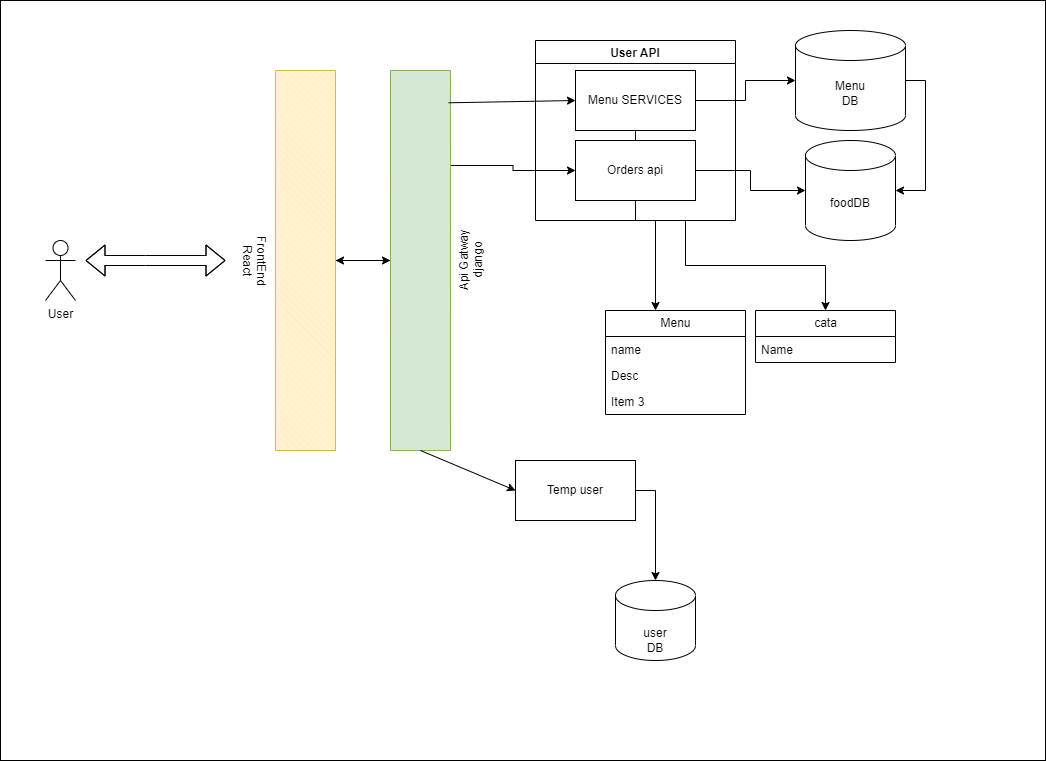

The diagram above was exported from draw.io. Its source (the exported page's mxGraphModel, read from the mxfile embedded in the PNG):
<mxGraphModel dx="1938" dy="1081" grid="1" gridSize="10" guides="1" tooltips="1" connect="1" arrows="1" fold="1" page="1" pageScale="1" pageWidth="1100" pageHeight="850" math="0" shadow="0">
  <root>
    <mxCell id="0" />
    <mxCell id="1" parent="0" />
    <mxCell id="I5v9B_sfKvqj3kX0mTqu-16" value="" style="rounded=0;whiteSpace=wrap;html=1;" vertex="1" parent="1">
      <mxGeometry x="15" y="20" width="1045" height="760" as="geometry" />
    </mxCell>
    <mxCell id="rxiutHsGRgMegWq7R9dm-22" style="edgeStyle=orthogonalEdgeStyle;rounded=0;orthogonalLoop=1;jettySize=auto;html=1;exitX=1;exitY=0.5;exitDx=0;exitDy=0;exitPerimeter=0;entryX=1;entryY=0.5;entryDx=0;entryDy=0;entryPerimeter=0;" parent="1" source="rxiutHsGRgMegWq7R9dm-1" target="rxiutHsGRgMegWq7R9dm-19" edge="1">
      <mxGeometry relative="1" as="geometry" />
    </mxCell>
    <mxCell id="rxiutHsGRgMegWq7R9dm-1" value="Menu&lt;br&gt;DB" style="shape=cylinder3;whiteSpace=wrap;html=1;boundedLbl=1;backgroundOutline=1;size=15;" parent="1" vertex="1">
      <mxGeometry x="810" y="50" width="110" height="100" as="geometry" />
    </mxCell>
    <mxCell id="rxiutHsGRgMegWq7R9dm-2" value="User" style="shape=umlActor;verticalLabelPosition=bottom;verticalAlign=top;html=1;outlineConnect=0;" parent="1" vertex="1">
      <mxGeometry x="60" y="260" width="30" height="60" as="geometry" />
    </mxCell>
    <mxCell id="rxiutHsGRgMegWq7R9dm-3" value="" style="shape=flexArrow;endArrow=classic;startArrow=classic;html=1;rounded=0;" parent="1" edge="1">
      <mxGeometry width="100" height="100" relative="1" as="geometry">
        <mxPoint x="100" y="280" as="sourcePoint" />
        <mxPoint x="240" y="280" as="targetPoint" />
        <Array as="points">
          <mxPoint x="160" y="280" />
        </Array>
      </mxGeometry>
    </mxCell>
    <mxCell id="rxiutHsGRgMegWq7R9dm-12" style="edgeStyle=orthogonalEdgeStyle;rounded=0;orthogonalLoop=1;jettySize=auto;html=1;exitX=0.5;exitY=0;exitDx=0;exitDy=0;exitPerimeter=0;entryX=0.5;entryY=0;entryDx=0;entryDy=0;entryPerimeter=0;" parent="1" source="rxiutHsGRgMegWq7R9dm-5" target="rxiutHsGRgMegWq7R9dm-8" edge="1">
      <mxGeometry relative="1" as="geometry" />
    </mxCell>
    <mxCell id="rxiutHsGRgMegWq7R9dm-5" value="FrontEnd&lt;br&gt;React" style="verticalLabelPosition=bottom;verticalAlign=top;html=1;shape=mxgraph.basic.patternFillRect;fillStyle=diag;step=5;fillStrokeWidth=0.2;fillStrokeColor=#dddddd;rotation=90;fillColor=#fff2cc;strokeColor=#d6b656;" parent="1" vertex="1">
      <mxGeometry x="130" y="250" width="380" height="60" as="geometry" />
    </mxCell>
    <mxCell id="rxiutHsGRgMegWq7R9dm-11" style="edgeStyle=orthogonalEdgeStyle;rounded=0;orthogonalLoop=1;jettySize=auto;html=1;exitX=0.5;exitY=0;exitDx=0;exitDy=0;exitPerimeter=0;entryX=0.5;entryY=0;entryDx=0;entryDy=0;entryPerimeter=0;" parent="1" source="rxiutHsGRgMegWq7R9dm-8" target="rxiutHsGRgMegWq7R9dm-5" edge="1">
      <mxGeometry relative="1" as="geometry" />
    </mxCell>
    <mxCell id="rxiutHsGRgMegWq7R9dm-18" style="edgeStyle=orthogonalEdgeStyle;rounded=0;orthogonalLoop=1;jettySize=auto;html=1;exitX=0.75;exitY=1;exitDx=0;exitDy=0;exitPerimeter=0;entryX=0;entryY=0.5;entryDx=0;entryDy=0;" parent="1" source="rxiutHsGRgMegWq7R9dm-8" target="rxiutHsGRgMegWq7R9dm-21" edge="1">
      <mxGeometry relative="1" as="geometry">
        <mxPoint x="590" y="185" as="targetPoint" />
      </mxGeometry>
    </mxCell>
    <mxCell id="rxiutHsGRgMegWq7R9dm-8" value="Api Gatway&lt;br&gt;django" style="verticalLabelPosition=bottom;verticalAlign=top;html=1;shape=mxgraph.basic.patternFillRect;fillStyle=diag;step=5;fillStrokeWidth=0.2;fillStrokeColor=#dddddd;rotation=-90;fillColor=#d5e8d4;strokeColor=#82b366;gradientColor=none;" parent="1" vertex="1">
      <mxGeometry x="245" y="250" width="380" height="60" as="geometry" />
    </mxCell>
    <mxCell id="rxiutHsGRgMegWq7R9dm-17" style="edgeStyle=orthogonalEdgeStyle;rounded=0;orthogonalLoop=1;jettySize=auto;html=1;exitX=1;exitY=0.5;exitDx=0;exitDy=0;entryX=0;entryY=0.5;entryDx=0;entryDy=0;entryPerimeter=0;" parent="1" source="rxiutHsGRgMegWq7R9dm-14" target="rxiutHsGRgMegWq7R9dm-1" edge="1">
      <mxGeometry relative="1" as="geometry" />
    </mxCell>
    <mxCell id="rxiutHsGRgMegWq7R9dm-16" value="" style="endArrow=classic;html=1;rounded=0;entryX=0;entryY=0.5;entryDx=0;entryDy=0;exitX=0.915;exitY=0.969;exitDx=0;exitDy=0;exitPerimeter=0;" parent="1" source="rxiutHsGRgMegWq7R9dm-8" target="rxiutHsGRgMegWq7R9dm-14" edge="1">
      <mxGeometry width="50" height="50" relative="1" as="geometry">
        <mxPoint x="470" y="110" as="sourcePoint" />
        <mxPoint x="760" y="340" as="targetPoint" />
      </mxGeometry>
    </mxCell>
    <mxCell id="rxiutHsGRgMegWq7R9dm-19" value="foodDB" style="shape=cylinder3;whiteSpace=wrap;html=1;boundedLbl=1;backgroundOutline=1;size=15;" parent="1" vertex="1">
      <mxGeometry x="820" y="160" width="90" height="100" as="geometry" />
    </mxCell>
    <mxCell id="rxiutHsGRgMegWq7R9dm-20" style="edgeStyle=orthogonalEdgeStyle;rounded=0;orthogonalLoop=1;jettySize=auto;html=1;exitX=1;exitY=0.5;exitDx=0;exitDy=0;entryX=0;entryY=0.5;entryDx=0;entryDy=0;entryPerimeter=0;" parent="1" source="rxiutHsGRgMegWq7R9dm-21" target="rxiutHsGRgMegWq7R9dm-19" edge="1">
      <mxGeometry relative="1" as="geometry" />
    </mxCell>
    <mxCell id="I5v9B_sfKvqj3kX0mTqu-15" style="edgeStyle=orthogonalEdgeStyle;rounded=0;orthogonalLoop=1;jettySize=auto;html=1;exitX=0.75;exitY=1;exitDx=0;exitDy=0;entryX=0.5;entryY=0;entryDx=0;entryDy=0;" edge="1" parent="1" source="rxiutHsGRgMegWq7R9dm-25" target="I5v9B_sfKvqj3kX0mTqu-11">
      <mxGeometry relative="1" as="geometry" />
    </mxCell>
    <mxCell id="rxiutHsGRgMegWq7R9dm-25" value="User API" style="swimlane;fillStyle=auto;gradientColor=none;" parent="1" vertex="1">
      <mxGeometry x="550" y="60" width="200" height="180" as="geometry" />
    </mxCell>
    <mxCell id="I5v9B_sfKvqj3kX0mTqu-5" style="edgeStyle=orthogonalEdgeStyle;rounded=0;orthogonalLoop=1;jettySize=auto;html=1;exitX=0.5;exitY=1;exitDx=0;exitDy=0;" edge="1" parent="rxiutHsGRgMegWq7R9dm-25" source="rxiutHsGRgMegWq7R9dm-14">
      <mxGeometry relative="1" as="geometry">
        <mxPoint x="120" y="270" as="targetPoint" />
      </mxGeometry>
    </mxCell>
    <mxCell id="rxiutHsGRgMegWq7R9dm-14" value="Menu SERVICES" style="rounded=0;whiteSpace=wrap;html=1;" parent="rxiutHsGRgMegWq7R9dm-25" vertex="1">
      <mxGeometry x="40" y="30" width="120" height="60" as="geometry" />
    </mxCell>
    <mxCell id="rxiutHsGRgMegWq7R9dm-21" value="Orders api" style="rounded=0;whiteSpace=wrap;html=1;" parent="rxiutHsGRgMegWq7R9dm-25" vertex="1">
      <mxGeometry x="40" y="100" width="120" height="60" as="geometry" />
    </mxCell>
    <mxCell id="rxiutHsGRgMegWq7R9dm-32" style="edgeStyle=orthogonalEdgeStyle;rounded=0;orthogonalLoop=1;jettySize=auto;html=1;exitX=1;exitY=0.5;exitDx=0;exitDy=0;entryX=0.5;entryY=0;entryDx=0;entryDy=0;entryPerimeter=0;" parent="1" source="rxiutHsGRgMegWq7R9dm-28" target="rxiutHsGRgMegWq7R9dm-31" edge="1">
      <mxGeometry relative="1" as="geometry" />
    </mxCell>
    <mxCell id="rxiutHsGRgMegWq7R9dm-28" value="Temp user" style="rounded=0;whiteSpace=wrap;html=1;fillStyle=auto;gradientColor=none;" parent="1" vertex="1">
      <mxGeometry x="530" y="480" width="120" height="60" as="geometry" />
    </mxCell>
    <mxCell id="rxiutHsGRgMegWq7R9dm-31" value="&lt;br&gt;user&lt;br&gt;DB" style="shape=cylinder3;whiteSpace=wrap;html=1;boundedLbl=1;backgroundOutline=1;size=15;fillStyle=auto;gradientColor=none;" parent="1" vertex="1">
      <mxGeometry x="630" y="600" width="80" height="80" as="geometry" />
    </mxCell>
    <mxCell id="I5v9B_sfKvqj3kX0mTqu-1" value="" style="endArrow=classic;html=1;rounded=0;exitX=0;exitY=0.5;exitDx=0;exitDy=0;exitPerimeter=0;entryX=0;entryY=0.5;entryDx=0;entryDy=0;" edge="1" parent="1" source="rxiutHsGRgMegWq7R9dm-8" target="rxiutHsGRgMegWq7R9dm-28">
      <mxGeometry width="50" height="50" relative="1" as="geometry">
        <mxPoint x="450" y="370" as="sourcePoint" />
        <mxPoint x="500" y="320" as="targetPoint" />
      </mxGeometry>
    </mxCell>
    <mxCell id="I5v9B_sfKvqj3kX0mTqu-7" value="Menu" style="swimlane;fontStyle=0;childLayout=stackLayout;horizontal=1;startSize=26;fillColor=none;horizontalStack=0;resizeParent=1;resizeParentMax=0;resizeLast=0;collapsible=1;marginBottom=0;html=1;" vertex="1" parent="1">
      <mxGeometry x="620" y="330" width="140" height="104" as="geometry" />
    </mxCell>
    <mxCell id="I5v9B_sfKvqj3kX0mTqu-8" value="name" style="text;strokeColor=none;fillColor=none;align=left;verticalAlign=top;spacingLeft=4;spacingRight=4;overflow=hidden;rotatable=0;points=[[0,0.5],[1,0.5]];portConstraint=eastwest;whiteSpace=wrap;html=1;" vertex="1" parent="I5v9B_sfKvqj3kX0mTqu-7">
      <mxGeometry y="26" width="140" height="26" as="geometry" />
    </mxCell>
    <mxCell id="I5v9B_sfKvqj3kX0mTqu-9" value="Desc" style="text;strokeColor=none;fillColor=none;align=left;verticalAlign=top;spacingLeft=4;spacingRight=4;overflow=hidden;rotatable=0;points=[[0,0.5],[1,0.5]];portConstraint=eastwest;whiteSpace=wrap;html=1;" vertex="1" parent="I5v9B_sfKvqj3kX0mTqu-7">
      <mxGeometry y="52" width="140" height="26" as="geometry" />
    </mxCell>
    <mxCell id="I5v9B_sfKvqj3kX0mTqu-10" value="Item 3" style="text;strokeColor=none;fillColor=none;align=left;verticalAlign=top;spacingLeft=4;spacingRight=4;overflow=hidden;rotatable=0;points=[[0,0.5],[1,0.5]];portConstraint=eastwest;whiteSpace=wrap;html=1;" vertex="1" parent="I5v9B_sfKvqj3kX0mTqu-7">
      <mxGeometry y="78" width="140" height="26" as="geometry" />
    </mxCell>
    <mxCell id="I5v9B_sfKvqj3kX0mTqu-11" value="cata" style="swimlane;fontStyle=0;childLayout=stackLayout;horizontal=1;startSize=26;fillColor=none;horizontalStack=0;resizeParent=1;resizeParentMax=0;resizeLast=0;collapsible=1;marginBottom=0;html=1;" vertex="1" parent="1">
      <mxGeometry x="770" y="330" width="140" height="52" as="geometry" />
    </mxCell>
    <mxCell id="I5v9B_sfKvqj3kX0mTqu-12" value="Name" style="text;strokeColor=none;fillColor=none;align=left;verticalAlign=top;spacingLeft=4;spacingRight=4;overflow=hidden;rotatable=0;points=[[0,0.5],[1,0.5]];portConstraint=eastwest;whiteSpace=wrap;html=1;" vertex="1" parent="I5v9B_sfKvqj3kX0mTqu-11">
      <mxGeometry y="26" width="140" height="26" as="geometry" />
    </mxCell>
  </root>
</mxGraphModel>